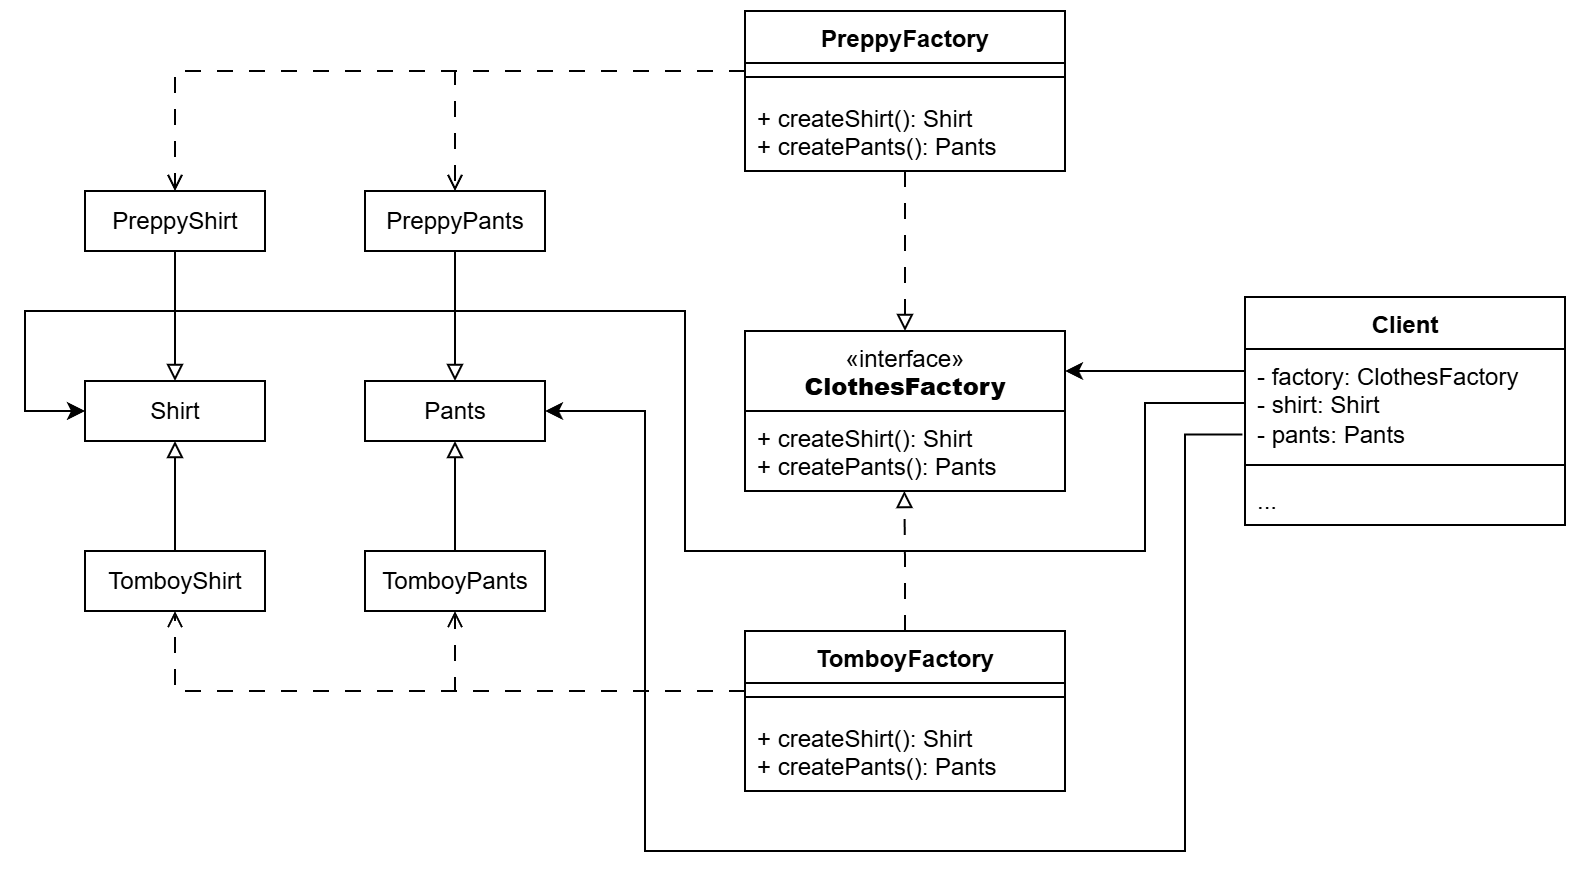

The diagram above was exported from draw.io. Its source (the exported page's mxGraphModel, read from the mxfile embedded in the PNG):
<mxGraphModel dx="1778" dy="1552" grid="1" gridSize="10" guides="1" tooltips="1" connect="1" arrows="1" fold="1" page="1" pageScale="1" pageWidth="850" pageHeight="1100" math="0" shadow="0">
  <root>
    <mxCell id="0" />
    <mxCell id="1" parent="0" />
    <mxCell id="2" value="&lt;span style=&quot;font-weight: 400;&quot;&gt;«interface»&lt;/span&gt;&lt;br style=&quot;font-weight: 400;&quot;&gt;&lt;b&gt;ClothesFactory&lt;/b&gt;" style="swimlane;fontStyle=1;align=center;verticalAlign=top;childLayout=stackLayout;horizontal=1;startSize=40;horizontalStack=0;resizeParent=1;resizeParentMax=0;resizeLast=0;collapsible=1;marginBottom=0;whiteSpace=wrap;html=1;" vertex="1" parent="1">
      <mxGeometry x="320" y="1450" width="160" height="80" as="geometry" />
    </mxCell>
    <mxCell id="3" value="+ createShirt(): Shirt&lt;div&gt;+ createPants(): Pants&lt;/div&gt;" style="text;strokeColor=none;fillColor=none;align=left;verticalAlign=top;spacingLeft=4;spacingRight=4;overflow=hidden;rotatable=0;points=[[0,0.5],[1,0.5]];portConstraint=eastwest;whiteSpace=wrap;html=1;" vertex="1" parent="2">
      <mxGeometry y="40" width="160" height="40" as="geometry" />
    </mxCell>
    <mxCell id="4" style="edgeStyle=orthogonalEdgeStyle;rounded=0;orthogonalLoop=1;jettySize=auto;html=1;entryX=0.5;entryY=0;entryDx=0;entryDy=0;endArrow=open;endFill=0;dashed=1;dashPattern=8 8;" edge="1" source="7" target="15" parent="1">
      <mxGeometry relative="1" as="geometry">
        <Array as="points">
          <mxPoint x="175" y="1320" />
        </Array>
      </mxGeometry>
    </mxCell>
    <mxCell id="5" style="edgeStyle=orthogonalEdgeStyle;rounded=0;orthogonalLoop=1;jettySize=auto;html=1;entryX=0.5;entryY=0;entryDx=0;entryDy=0;endArrow=open;endFill=0;dashed=1;dashPattern=8 8;" edge="1" source="7" target="17" parent="1">
      <mxGeometry relative="1" as="geometry">
        <Array as="points">
          <mxPoint x="35" y="1320" />
        </Array>
      </mxGeometry>
    </mxCell>
    <mxCell id="6" style="edgeStyle=orthogonalEdgeStyle;rounded=0;orthogonalLoop=1;jettySize=auto;html=1;entryX=0.5;entryY=0;entryDx=0;entryDy=0;endArrow=block;endFill=0;dashed=1;dashPattern=8 8;" edge="1" source="7" target="2" parent="1">
      <mxGeometry relative="1" as="geometry" />
    </mxCell>
    <mxCell id="7" value="PreppyFactory" style="swimlane;fontStyle=1;align=center;verticalAlign=top;childLayout=stackLayout;horizontal=1;startSize=26;horizontalStack=0;resizeParent=1;resizeParentMax=0;resizeLast=0;collapsible=1;marginBottom=0;whiteSpace=wrap;html=1;" vertex="1" parent="1">
      <mxGeometry x="320" y="1290" width="160" height="80" as="geometry" />
    </mxCell>
    <mxCell id="8" value="" style="line;strokeWidth=1;fillColor=none;align=left;verticalAlign=middle;spacingTop=-1;spacingLeft=3;spacingRight=3;rotatable=0;labelPosition=right;points=[];portConstraint=eastwest;strokeColor=inherit;" vertex="1" parent="7">
      <mxGeometry y="26" width="160" height="14" as="geometry" />
    </mxCell>
    <mxCell id="9" value="+ createShirt(): Shirt&lt;div&gt;+ createPants(): Pants&lt;/div&gt;" style="text;strokeColor=none;fillColor=none;align=left;verticalAlign=top;spacingLeft=4;spacingRight=4;overflow=hidden;rotatable=0;points=[[0,0.5],[1,0.5]];portConstraint=eastwest;whiteSpace=wrap;html=1;" vertex="1" parent="7">
      <mxGeometry y="40" width="160" height="40" as="geometry" />
    </mxCell>
    <mxCell id="10" style="edgeStyle=orthogonalEdgeStyle;rounded=0;orthogonalLoop=1;jettySize=auto;html=1;entryX=0.498;entryY=1;entryDx=0;entryDy=0;entryPerimeter=0;endArrow=block;endFill=0;dashed=1;dashPattern=8 8;" edge="1" source="11" target="3" parent="1">
      <mxGeometry relative="1" as="geometry">
        <mxPoint x="410" y="1539.9999999999995" as="targetPoint" />
      </mxGeometry>
    </mxCell>
    <mxCell id="11" value="TomboyFactory" style="swimlane;fontStyle=1;align=center;verticalAlign=top;childLayout=stackLayout;horizontal=1;startSize=26;horizontalStack=0;resizeParent=1;resizeParentMax=0;resizeLast=0;collapsible=1;marginBottom=0;whiteSpace=wrap;html=1;" vertex="1" parent="1">
      <mxGeometry x="320" y="1600" width="160" height="80" as="geometry" />
    </mxCell>
    <mxCell id="12" value="" style="line;strokeWidth=1;fillColor=none;align=left;verticalAlign=middle;spacingTop=-1;spacingLeft=3;spacingRight=3;rotatable=0;labelPosition=right;points=[];portConstraint=eastwest;strokeColor=inherit;" vertex="1" parent="11">
      <mxGeometry y="26" width="160" height="14" as="geometry" />
    </mxCell>
    <mxCell id="13" value="+ createShirt(): Shirt&lt;div&gt;+ createPants(): Pants&lt;/div&gt;" style="text;strokeColor=none;fillColor=none;align=left;verticalAlign=top;spacingLeft=4;spacingRight=4;overflow=hidden;rotatable=0;points=[[0,0.5],[1,0.5]];portConstraint=eastwest;whiteSpace=wrap;html=1;" vertex="1" parent="11">
      <mxGeometry y="40" width="160" height="40" as="geometry" />
    </mxCell>
    <mxCell id="14" style="edgeStyle=orthogonalEdgeStyle;rounded=0;orthogonalLoop=1;jettySize=auto;html=1;entryX=0.5;entryY=0;entryDx=0;entryDy=0;endArrow=block;endFill=0;" edge="1" source="15" target="18" parent="1">
      <mxGeometry relative="1" as="geometry" />
    </mxCell>
    <mxCell id="15" value="PreppyPants" style="html=1;whiteSpace=wrap;" vertex="1" parent="1">
      <mxGeometry x="130" y="1380" width="90" height="30" as="geometry" />
    </mxCell>
    <mxCell id="16" style="edgeStyle=orthogonalEdgeStyle;rounded=0;orthogonalLoop=1;jettySize=auto;html=1;entryX=0.5;entryY=0;entryDx=0;entryDy=0;endArrow=block;endFill=0;" edge="1" source="17" target="19" parent="1">
      <mxGeometry relative="1" as="geometry" />
    </mxCell>
    <mxCell id="17" value="PreppyShirt" style="html=1;whiteSpace=wrap;" vertex="1" parent="1">
      <mxGeometry x="-10" y="1380" width="90" height="30" as="geometry" />
    </mxCell>
    <mxCell id="18" value="Pants" style="html=1;whiteSpace=wrap;" vertex="1" parent="1">
      <mxGeometry x="130" y="1475" width="90" height="30" as="geometry" />
    </mxCell>
    <mxCell id="19" value="Shirt" style="html=1;whiteSpace=wrap;" vertex="1" parent="1">
      <mxGeometry x="-10" y="1475" width="90" height="30" as="geometry" />
    </mxCell>
    <mxCell id="20" style="edgeStyle=orthogonalEdgeStyle;rounded=0;orthogonalLoop=1;jettySize=auto;html=1;entryX=0.5;entryY=1;entryDx=0;entryDy=0;endArrow=block;endFill=0;" edge="1" source="21" target="18" parent="1">
      <mxGeometry relative="1" as="geometry" />
    </mxCell>
    <mxCell id="21" value="TomboyPants" style="html=1;whiteSpace=wrap;" vertex="1" parent="1">
      <mxGeometry x="130" y="1560" width="90" height="30" as="geometry" />
    </mxCell>
    <mxCell id="22" style="edgeStyle=orthogonalEdgeStyle;rounded=0;orthogonalLoop=1;jettySize=auto;html=1;entryX=0.5;entryY=1;entryDx=0;entryDy=0;endArrow=block;endFill=0;" edge="1" source="23" target="19" parent="1">
      <mxGeometry relative="1" as="geometry" />
    </mxCell>
    <mxCell id="23" value="TomboyShirt" style="html=1;whiteSpace=wrap;" vertex="1" parent="1">
      <mxGeometry x="-10" y="1560" width="90" height="30" as="geometry" />
    </mxCell>
    <mxCell id="24" style="edgeStyle=orthogonalEdgeStyle;rounded=0;orthogonalLoop=1;jettySize=auto;html=1;entryX=0.5;entryY=1;entryDx=0;entryDy=0;dashed=1;dashPattern=8 8;endArrow=open;endFill=0;" edge="1" source="12" target="21" parent="1">
      <mxGeometry relative="1" as="geometry">
        <Array as="points">
          <mxPoint x="175" y="1630" />
        </Array>
      </mxGeometry>
    </mxCell>
    <mxCell id="25" style="edgeStyle=orthogonalEdgeStyle;rounded=0;orthogonalLoop=1;jettySize=auto;html=1;entryX=0.5;entryY=1;entryDx=0;entryDy=0;endArrow=open;endFill=0;dashed=1;dashPattern=8 8;" edge="1" target="23" parent="1">
      <mxGeometry relative="1" as="geometry">
        <mxPoint x="320" y="1630" as="sourcePoint" />
        <Array as="points">
          <mxPoint x="35" y="1630" />
        </Array>
      </mxGeometry>
    </mxCell>
    <mxCell id="26" value="Client" style="swimlane;fontStyle=1;align=center;verticalAlign=top;childLayout=stackLayout;horizontal=1;startSize=26;horizontalStack=0;resizeParent=1;resizeParentMax=0;resizeLast=0;collapsible=1;marginBottom=0;whiteSpace=wrap;html=1;" vertex="1" parent="1">
      <mxGeometry x="570" y="1433" width="160" height="114" as="geometry" />
    </mxCell>
    <mxCell id="27" value="- factory: ClothesFactory&lt;div&gt;- shirt: Shirt&lt;/div&gt;&lt;div&gt;- pants: Pants&lt;/div&gt;" style="text;strokeColor=none;fillColor=none;align=left;verticalAlign=top;spacingLeft=4;spacingRight=4;overflow=hidden;rotatable=0;points=[[0,0.5],[1,0.5]];portConstraint=eastwest;whiteSpace=wrap;html=1;" vertex="1" parent="26">
      <mxGeometry y="26" width="160" height="54" as="geometry" />
    </mxCell>
    <mxCell id="28" value="" style="line;strokeWidth=1;fillColor=none;align=left;verticalAlign=middle;spacingTop=-1;spacingLeft=3;spacingRight=3;rotatable=0;labelPosition=right;points=[];portConstraint=eastwest;strokeColor=inherit;" vertex="1" parent="26">
      <mxGeometry y="80" width="160" height="8" as="geometry" />
    </mxCell>
    <mxCell id="29" value="..." style="text;strokeColor=none;fillColor=none;align=left;verticalAlign=top;spacingLeft=4;spacingRight=4;overflow=hidden;rotatable=0;points=[[0,0.5],[1,0.5]];portConstraint=eastwest;whiteSpace=wrap;html=1;" vertex="1" parent="26">
      <mxGeometry y="88" width="160" height="26" as="geometry" />
    </mxCell>
    <mxCell id="30" style="edgeStyle=orthogonalEdgeStyle;rounded=0;orthogonalLoop=1;jettySize=auto;html=1;entryX=1;entryY=0.25;entryDx=0;entryDy=0;" edge="1" source="27" target="2" parent="1">
      <mxGeometry relative="1" as="geometry">
        <mxPoint x="500" y="1500" as="targetPoint" />
        <Array as="points">
          <mxPoint x="550" y="1470" />
          <mxPoint x="550" y="1470" />
        </Array>
      </mxGeometry>
    </mxCell>
    <mxCell id="31" style="edgeStyle=orthogonalEdgeStyle;rounded=0;orthogonalLoop=1;jettySize=auto;html=1;entryX=0;entryY=0.5;entryDx=0;entryDy=0;" edge="1" source="27" target="19" parent="1">
      <mxGeometry relative="1" as="geometry">
        <Array as="points">
          <mxPoint x="520" y="1486" />
          <mxPoint x="520" y="1560" />
          <mxPoint x="290" y="1560" />
          <mxPoint x="290" y="1440" />
          <mxPoint x="-40" y="1440" />
          <mxPoint x="-40" y="1490" />
        </Array>
      </mxGeometry>
    </mxCell>
    <mxCell id="32" style="edgeStyle=orthogonalEdgeStyle;rounded=0;orthogonalLoop=1;jettySize=auto;html=1;entryX=1;entryY=0.5;entryDx=0;entryDy=0;exitX=-0.008;exitY=0.792;exitDx=0;exitDy=0;exitPerimeter=0;" edge="1" source="27" target="18" parent="1">
      <mxGeometry relative="1" as="geometry">
        <Array as="points">
          <mxPoint x="540" y="1502" />
          <mxPoint x="540" y="1710" />
          <mxPoint x="270" y="1710" />
          <mxPoint x="270" y="1490" />
        </Array>
      </mxGeometry>
    </mxCell>
  </root>
</mxGraphModel>